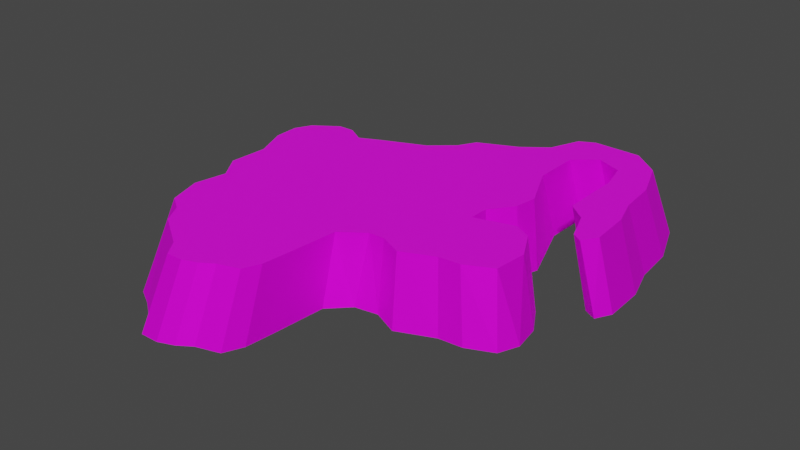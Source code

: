 # Source: down.blend  (saved by Blender 4.1.24; exported with 4.5.12 LTS)
import bpy
from mathutils import Matrix  # noqa: F401  (used for matrix-valued properties, if any)

bpy.ops.wm.read_factory_settings(use_empty=True)
scene = bpy.context.scene
scene.name = 'Scene'

# ---- images (referenced by path relative to the original .blend; pixels are not part of the script)
import os
ASSET_DIR = os.environ.get("B2B_ASSET_DIR", "")  # directory of the original .blend (textures are referenced by path, not embedded)
HERE = os.path.dirname(os.path.abspath(__file__))  # packed textures are extracted next to this script under _unpacked/

def load_image(name, relpath, width, height, colorspace="sRGB"):
    """Load a texture the original file referenced (path relative to the .blend, or extracted next to this script)."""
    p = next((c for c in (os.path.join(HERE, relpath), os.path.join(ASSET_DIR, relpath)) if relpath and os.path.exists(c)), "")
    if p:
        img = bpy.data.images.load(p, check_existing=True)
        img.name = name
    else:  # same state as the original file: an image datablock whose file is absent (Cycles renders it pink)
        img = bpy.data.images.new(name, width, height)
        img.source = "FILE"
        img.filepath = "//" + (relpath or name)
    img.colorspace_settings.name = colorspace
    return img
img_icefloor_png = load_image('Icefloor.png', 'Icefloor.png', 1024, 1024, 'sRGB')
img_diffuse7_png = load_image('diffuse7.png', 'diffuse7.png', 1024, 1024, 'sRGB')

# ---- materials (node trees are filled in below, after node groups)
mat_sleet = bpy.data.materials.new('Sleet')
mat_sleet.alpha_threshold = 0.0
mat_sleet.use_transparent_shadow = False
mat_sleet.roughness = 0.5
mat_sleet.line_color = (0.0, 0.0, 0.0, 1.0)
mat_snow = bpy.data.materials.new('Snow')
mat_snow.use_transparent_shadow = False

# ---- material node trees
mat_sleet.use_nodes = True; mat_sleet.node_tree.nodes.clear()
_N = mat_sleet.node_tree.nodes; _L = mat_sleet.node_tree.links
n0 = _N.new('ShaderNodeOutputMaterial'); n0.name = 'Material Output'; n0.location = (300, 300)
n1 = _N.new('ShaderNodeBsdfPrincipled'); n1.name = 'Principled BSDF'; n1.location = (10, 300)
n1.inputs[1].default_value = 0.7692
n1.inputs[2].default_value = 0.8077
n1.inputs[3].default_value = 1.45
n2 = _N.new('ShaderNodeTexImage'); n2.name = 'Image Texture'; n2.location = (-280, 280)
n2.image = img_icefloor_png
_L.new(n1.outputs[0], n0.inputs[0])
_L.new(n2.outputs[0], n1.inputs[0])
n0.is_active_output = True
mat_snow.use_nodes = True; mat_snow.node_tree.nodes.clear()
_N = mat_snow.node_tree.nodes; _L = mat_snow.node_tree.links
n0 = _N.new('ShaderNodeBsdfPrincipled'); n0.name = 'Principled BSDF'; n0.location = (10, 300)
n0.inputs[3].default_value = 1.45
n1 = _N.new('ShaderNodeOutputMaterial'); n1.name = 'Material Output'; n1.location = (300, 300)
n2 = _N.new('ShaderNodeTexImage'); n2.name = 'Image Texture'; n2.location = (-280, 280)
n2.image = img_diffuse7_png
_L.new(n0.outputs[0], n1.inputs[0])
_L.new(n2.outputs[0], n0.inputs[0])
n1.is_active_output = True

# ---- world
world_world = bpy.data.worlds.new('World'); scene.world = world_world
world_world.use_nodes = True; world_world.node_tree.nodes.clear()
_N = world_world.node_tree.nodes; _L = world_world.node_tree.links
n0 = _N.new('ShaderNodeOutputWorld'); n0.name = 'World Output'; n0.location = (300, 300)
n1 = _N.new('ShaderNodeBackground'); n1.name = 'Background'; n1.location = (10, 300)
n1.inputs[0].default_value = (0.05088, 0.05088, 0.05088, 1.0)
_L.new(n1.outputs[0], n0.inputs[0])
n0.is_active_output = True
world_world.color = (0.05088, 0.05088, 0.05088)
world_world.use_sun_shadow = False
world_world.sun_shadow_jitter_overblur = 0.0

# ---- meshes
me_mesh_004 = bpy.data.meshes.new('Mesh.004')
me_mesh_004.from_pydata([(-8.761, -105.2, 0.0001628), (2.916, -101.7, 0.0003656), (7.069, -92.4, 0.0002104), (8.494, -78.23, 0.0005275), (10.58, -51.32, 0.001067), (20.17, -41.73, 0.0004183), (31.61, -39.9, 0.0002232), (44.32, -45.74, 0.00136), (62.22, -38.21, 0.000208), (73.94, -37.31, 6.502e-05), (86.94, -31.6, 0.0005098), (90.99, -21.76, 0.0002392), (88.76, -8.551, 0.0001458), (81.33, 4.15, 9.023e-05), (72.4, 8.831, 0.001375), (50.36, 2.762, 0.0007152), (50.61, 13.6, 0.0006119), (59.09, 24.83, 0.0001195), (62.06, 34.5, 0.000238), (55.67, 51.6, 0.0002562), (49.67, 67.47, 0.0001117), (50.27, 90.67, 0.0003936), (62.2, 100.5, 0.0008659), (72.66, 97.43, 0.0001289), (77.89, 90.0, 0.0002108), (81.2, 73.58, 0.001021), (81.12, 42.88, 0.0005069), (90.31, 35.72, 0.0002043), (96.95, 18.47, 0.00024), (102.9, 15.31, 0.0005264), (107.2, 23.12, 0.0001526), (106.5, 43.85, 0.000268), (101.1, 61.6, 0.0005279), (99.23, 82.48, 0.0009194), (90.32, 105.9, 0.0004652), (78.32, 116.3, 0.0002103), (62.71, 120.6, 0.002141), (40.97, 115.8, 0.0008828), (33.35, 97.83, 0.000207), (19.72, 87.41, 0.0003432), (-1.855, 77.64, 0.0004388), (-7.342, 67.8, 0.0003642), (-21.17, 55.92, 0.0008342), (-44.12, 46.9, 0.000234), (-56.41, 41.49, 0.001291), (-65.72, 47.24, 0.0001825), (-74.94, 47.15, 0.0001529), (-88.55, 37.4, 0.0005529), (-92.76, 28.97, 7.019e-06), (-92.38, 15.12, 0.0003131), (-84.61, -3.292, 0.0006762), (-85.7, -24.56, 0.0005645), (-77.68, -35.14, 0.0001506), (-77.34, -44.4, 6.523e-05), (-79.92, -55.66, 0.0007328), (-74.1, -73.93, 0.0001355), (-65.12, -79.92, 0.0001446), (-59.09, -90.85, 0.0001088), (-50.55, -95.55, 0.0001311), (-38.76, -103.9, 4.865e-05), (-32.39, -112.8, 0.0003183), (-23.28, -112.7, 0.001077), (-15.48, -109.7, 0.0003436), (-5.575, -93.04, 33.87), (4.687, -89.78, 33.87), (8.321, -81.56, 33.87), (9.587, -68.99, 33.87), (11.76, -43.43, 33.87), (23.19, -35.08, 33.87), (30.89, -34.83, 33.87), (41.97, -39.93, 33.87), (57.68, -33.08, 33.87), (68.13, -32.29, 33.87), (81.2, -25.86, 33.87), (82.68, -9.629, 33.87), (75.05, 4.589, 33.87), (66.65, 9.012, 33.87), (47.07, 3.574, 33.87), (47.32, 13.33, 33.87), (55.74, 24.73, 33.87), (57.45, 35.66, 33.87), (46.88, 58.62, 33.87), (46.78, 81.9, 33.87), (57.73, 91.13, 33.87), (70.28, 85.72, 33.87), (74.01, 71.26, 33.87), (73.92, 40.3, 33.87), (82.93, 32.95, 33.87), (88.7, 17.82, 33.87), (93.55, 14.81, 33.87), (98.22, 22.23, 33.87), (96.88, 42.24, 33.87), (92.41, 56.49, 33.87), (90.68, 75.23, 33.87), (82.78, 95.98, 33.87), (69.2, 107.1, 33.87), (45.48, 107.6, 33.87), (37.98, 103.7, 33.87), (31.84, 88.65, 33.87), (19.66, 79.34, 33.87), (0.3642, 70.61, 33.87), (-4.571, 61.8, 33.87), (-16.0, 51.97, 33.87), (-37.1, 43.15, 33.87), (-47.82, 38.11, 33.87), (-56.79, 43.38, 33.87), (-65.04, 43.32, 33.87), (-76.98, 34.95, 33.87), (-81.03, 27.03, 33.87), (-80.67, 14.6, 33.87), (-73.72, -1.866, 33.87), (-74.71, -20.9, 33.87), (-66.55, -32.93, 33.87), (-69.53, -48.78, 33.87), (-64.32, -65.07, 33.87), (-56.35, -70.34, 33.87), (-50.53, -80.15, 33.87), (-32.46, -92.12, 33.87), (-26.9, -99.9, 33.87), (-18.79, -99.76, 33.87), (-11.84, -97.04, 33.87)], [], [(17, 79, 78), (35, 95, 94), (50, 111, 110), (0, 120, 62), (18, 80, 79), (36, 95, 35), (1, 63, 0), (52, 111, 51), (19, 81, 80), (37, 96, 36), (2, 64, 1), (3, 66, 2), (54, 113, 112), (20, 82, 81), (38, 98, 37), (55, 114, 113), (4, 67, 3), (56, 115, 55), (5, 67, 4), (56, 116, 115), (23, 84, 83), (6, 68, 5), (24, 84, 23), (58, 116, 57), (6, 69, 68), (41, 101, 40), (6, 70, 69), (25, 85, 24), (59, 117, 116), (60, 118, 117), (8, 71, 70), (26, 86, 25), (42, 101, 41), (61, 118, 60), (42, 103, 102), (9, 72, 71), (27, 87, 86), (28, 88, 87), (10, 73, 72), (43, 104, 103), (28, 89, 88), (11, 73, 10), (29, 90, 89), (12, 74, 11), (31, 91, 90), (13, 75, 12), (46, 107, 106), (14, 75, 13), (33, 93, 92), (34, 94, 93), (15, 6, 5), (69, 71, 77), (98, 39, 99), (16, 17, 78), (34, 35, 94), (17, 18, 79), (50, 51, 111), (0, 63, 120), (1, 64, 63), (18, 19, 80), (52, 112, 111), (36, 96, 95), (52, 53, 112), (2, 65, 64), (37, 97, 96), (19, 20, 81), (2, 66, 65), (53, 54, 112), (20, 21, 82), (37, 98, 97), (54, 55, 113), (3, 67, 66), (83, 21, 22), (99, 40, 100), (55, 115, 114), (56, 57, 116), (5, 68, 67), (22, 23, 83), (119, 62, 120), (24, 85, 84), (40, 101, 100), (6, 7, 70), (58, 59, 116), (59, 60, 117), (25, 86, 85), (7, 8, 70), (42, 102, 101), (61, 119, 118), (8, 9, 71), (26, 27, 86), (42, 43, 103), (105, 44, 45), (27, 28, 87), (9, 10, 72), (43, 44, 104), (28, 29, 89), (11, 74, 73), (106, 45, 46), (29, 30, 90), (92, 31, 32), (30, 31, 90), (12, 75, 74), (46, 47, 107), (76, 15, 77), (14, 76, 75), (108, 47, 48), (108, 49, 109), (32, 33, 92), (77, 16, 78), (109, 50, 110), (33, 34, 93), (27, 26, 31), (26, 25, 32), (26, 32, 31), (25, 24, 33), (32, 25, 33), (29, 28, 30), (28, 27, 30), (31, 30, 27), (34, 33, 24), (35, 34, 23), (37, 36, 22), (36, 35, 22), (38, 37, 21), (21, 37, 22), (34, 24, 23), (39, 38, 21), (41, 40, 39), (44, 43, 52), (43, 42, 5), (42, 41, 16), (41, 39, 20), (35, 23, 22), (41, 20, 19), (46, 45, 44), (39, 21, 20), (47, 46, 44), (16, 41, 19), (48, 47, 44), (43, 5, 4), (15, 42, 16), (19, 18, 17), (16, 19, 17), (15, 14, 12), (14, 13, 12), (48, 44, 49), (42, 15, 5), (50, 44, 52), (50, 49, 44), (52, 51, 50), (55, 54, 56), (54, 53, 56), (53, 52, 4), (56, 53, 4), (58, 57, 56), (4, 52, 43), (59, 58, 3), (58, 56, 4), (61, 60, 59), (0, 62, 59), (62, 61, 59), (2, 1, 0), (4, 3, 58), (3, 2, 0), (3, 0, 59), (15, 12, 8), (12, 11, 9), (8, 12, 9), (11, 10, 9), (8, 7, 6), (15, 8, 6), (85, 86, 92), (86, 87, 91), (92, 86, 91), (87, 88, 90), (88, 89, 90), (90, 91, 87), (92, 93, 85), (93, 94, 84), (84, 85, 93), (94, 95, 84), (95, 96, 83), (96, 97, 83), (97, 98, 82), (83, 97, 82), (99, 100, 101), (95, 83, 84), (99, 101, 81), (101, 102, 78), (81, 101, 78), (98, 99, 82), (102, 103, 68), (103, 104, 67), (104, 105, 106), (106, 107, 104), (107, 108, 104), (108, 109, 104), (109, 110, 104), (110, 111, 112), (112, 113, 115), (113, 114, 115), (115, 116, 66), (116, 117, 66), (110, 112, 67), (112, 115, 67), (117, 118, 119), (67, 115, 66), (103, 67, 68), (104, 110, 67), (117, 119, 120), (63, 117, 120), (63, 64, 65), (65, 66, 63), (63, 66, 117), (99, 81, 82), (79, 80, 78), (80, 81, 78), (102, 68, 77), (77, 78, 102), (75, 76, 77), (73, 74, 72), (74, 75, 77), (72, 77, 71), (69, 70, 71), (68, 69, 77), (77, 72, 74), (98, 38, 39), (83, 82, 21), (99, 39, 40), (119, 61, 62), (105, 104, 44), (106, 105, 45), (92, 91, 31), (76, 14, 15), (108, 107, 47), (108, 48, 49), (77, 15, 16), (109, 49, 50)])
me_mesh_004.polygons.foreach_set('material_index', [0, 0, 0, 0, 0, 0, 0, 0, 0, 0, 0, 0, 0, 0, 0, 0, 0, 0, 0, 0, 0, 0, 0, 0, 0, 0, 0, 0, 0, 0, 0, 0, 0, 0, 0, 0, 0, 0, 0, 0, 0, 0, 0, 0, 0, 0, 0, 0, 0, 0, 0, 1, 0, 0, 0, 0, 0, 0, 0, 0, 0, 0, 0, 0, 0, 0, 0, 0, 0, 0, 0, 0, 0, 0, 0, 0, 0, 0, 0, 0, 0, 0, 0, 0, 0, 0, 0, 0, 0, 0, 0, 0, 0, 0, 0, 0, 0, 0, 0, 0, 0, 0, 0, 0, 0, 0, 0, 0, 0, 0, 0, 0, 0, 0, 0, 0, 0, 0, 0, 0, 0, 0, 0, 0, 0, 0, 0, 0, 0, 0, 0, 0, 0, 0, 0, 0, 0, 0, 0, 0, 0, 0, 0, 0, 0, 0, 0, 0, 0, 0, 0, 0, 0, 0, 0, 0, 0, 0, 0, 0, 0, 0, 0, 0, 0, 0, 0, 0, 0, 0, 0, 1, 1, 1, 1, 1, 1, 1, 1, 1, 1, 1, 1, 1, 1, 1, 1, 1, 1, 1, 1, 1, 1, 1, 1, 1, 1, 1, 1, 1, 1, 1, 1, 1, 1, 1, 1, 1, 1, 1, 1, 1, 1, 1, 1, 1, 1, 1, 1, 1, 1, 1, 1, 1, 1, 1, 0, 0, 0, 0, 0, 0, 0, 0, 0, 0, 0, 0])
_uv = me_mesh_004.uv_layers.new(name='UVMap')
_uv.uv.foreach_set('vector', [0.7772, 0.3761, 0.8899, 0.3472, 0.9003, 0.3821, 0.5718, 0.09127, 0.4792, 0.05934, 0.5328, 0.03491, 0.2339, 0.6763, 0.1296, 0.7961, 0.07065, 0.7238, 0.786, 0.835, 0.886, 0.9085, 0.7686, 0.8539, 0.7684, 0.3516, 0.8773, 0.3152, 0.8899, 0.3472, 0.5471, 0.1109, 0.4792, 0.05934, 0.5718, 0.09127, 0.815, 0.8103, 0.9264, 0.8698, 0.786, 0.835, 0.3313, 0.756, 0.1296, 0.7961, 0.2809, 0.7304, 0.7212, 0.3144, 0.8332, 0.2465, 0.8773, 0.3152, 0.5161, 0.1511, 0.4176, 0.1071, 0.5471, 0.1109, 0.8175, 0.7848, 0.9534, 0.8147, 0.815, 0.8103, 0.802, 0.7457, 0.9613, 0.7227, 0.8175, 0.7848, 0.3883, 0.8172, 0.2611, 0.8984, 0.1814, 0.8485, 0.6685, 0.274, 0.7812, 0.1828, 0.8332, 0.2465, 0.5105, 0.2025, 0.3535, 0.1752, 0.5161, 0.1511, 0.4521, 0.8523, 0.349, 0.9421, 0.2611, 0.8984, 0.7658, 0.6585, 0.9497, 0.6326, 0.802, 0.7457, 0.497, 0.8634, 0.4118, 0.9692, 0.4521, 0.8523, 0.7868, 0.5874, 0.9497, 0.6326, 0.7658, 0.6585, 0.497, 0.8634, 0.4952, 0.9875, 0.4118, 0.9692, 0.6182, 0.1054, 0.7399, 0.1085, 0.7527, 0.1425, 0.8186, 0.5451, 0.9461, 0.5933, 0.7868, 0.5874, 0.6353, 0.08827, 0.7399, 0.1085, 0.6182, 0.1054, 0.5935, 0.8846, 0.4952, 0.9875, 0.5495, 0.8799, 0.8186, 0.5451, 0.9402, 0.5767, 0.9461, 0.5933, 0.403, 0.3532, 0.2452, 0.3047, 0.4145, 0.3188, 0.8186, 0.5451, 0.9435, 0.5547, 0.9402, 0.5767, 0.6614, 0.06558, 0.7337, 0.08042, 0.6353, 0.08827, 0.6606, 0.8931, 0.6624, 0.9974, 0.4952, 0.9875, 0.7099, 0.9019, 0.7369, 0.9818, 0.6624, 0.9974, 0.888, 0.5073, 0.9581, 0.5238, 0.9435, 0.5547, 0.6874, 0.03796, 0.7382, 0.03916, 0.6614, 0.06558, 0.3667, 0.4108, 0.2452, 0.3047, 0.403, 0.3532, 0.75, 0.8881, 0.7369, 0.9818, 0.7099, 0.9019, 0.3667, 0.4108, 0.152, 0.414, 0.2096, 0.3472, 0.8969, 0.495, 0.9618, 0.5056, 0.9581, 0.5238, 0.686, 0.03022, 0.7281, 0.02433, 0.7382, 0.03916, 0.6853, 0.02136, 0.7112, 0.009786, 0.7281, 0.02433, 0.9101, 0.483, 0.9623, 0.4806, 0.9618, 0.5056, 0.2943, 0.4818, 0.1203, 0.4504, 0.152, 0.414, 0.6853, 0.02136, 0.7012, 0.005323, 0.7112, 0.009786, 0.9121, 0.4728, 0.9623, 0.4806, 0.9101, 0.483, 0.6839, 0.02015, 0.6841, 0.001306, 0.7012, 0.005323, 0.9058, 0.4599, 0.9509, 0.4525, 0.9121, 0.4728, 0.6675, 0.02667, 0.6528, 0.0009557, 0.6841, 0.001306, 0.888, 0.4515, 0.9288, 0.4317, 0.9058, 0.4599, 0.1905, 0.5487, 0.04772, 0.5687, 0.07641, 0.5098, 0.8717, 0.4507, 0.9288, 0.4317, 0.888, 0.4515, 0.6257, 0.05544, 0.5856, 0.01513, 0.6235, 0.003812, 0.593, 0.07774, 0.5328, 0.03491, 0.5856, 0.01513, 0.8129, 0.4476, 0.8186, 0.5451, 0.7868, 0.5874, 0.2088, 0.5817, 0.1543, 0.489, 0.3319, 0.4522, 0.3535, 0.1752, 0.4768, 0.2557, 0.317, 0.2164, 0.7864, 0.4142, 0.7772, 0.3761, 0.9003, 0.3821, 0.593, 0.07774, 0.5718, 0.09127, 0.5328, 0.03491, 0.7772, 0.3761, 0.7684, 0.3516, 0.8899, 0.3472, 0.2339, 0.6763, 0.2809, 0.7304, 0.1296, 0.7961, 0.786, 0.835, 0.9264, 0.8698, 0.886, 0.9085, 0.815, 0.8103, 0.9534, 0.8147, 0.9264, 0.8698, 0.7684, 0.3516, 0.7212, 0.3144, 0.8773, 0.3152, 0.3313, 0.756, 0.1814, 0.8485, 0.1296, 0.7961, 0.5471, 0.1109, 0.4176, 0.1071, 0.4792, 0.05934, 0.3313, 0.756, 0.3658, 0.7854, 0.1814, 0.8485, 0.8175, 0.7848, 0.9617, 0.7712, 0.9534, 0.8147, 0.5161, 0.1511, 0.3941, 0.1318, 0.4176, 0.1071, 0.7212, 0.3144, 0.6685, 0.274, 0.8332, 0.2465, 0.8175, 0.7848, 0.9613, 0.7227, 0.9617, 0.7712, 0.3658, 0.7854, 0.3883, 0.8172, 0.1814, 0.8485, 0.6685, 0.274, 0.6095, 0.1984, 0.7812, 0.1828, 0.5161, 0.1511, 0.3535, 0.1752, 0.3941, 0.1318, 0.3883, 0.8172, 0.4521, 0.8523, 0.2611, 0.8984, 0.802, 0.7457, 0.9497, 0.6326, 0.9613, 0.7227, 0.7527, 0.1425, 0.6095, 0.1984, 0.6043, 0.1365, 0.317, 0.2164, 0.4145, 0.3188, 0.2695, 0.2764, 0.4521, 0.8523, 0.4118, 0.9692, 0.349, 0.9421, 0.497, 0.8634, 0.5495, 0.8799, 0.4952, 0.9875, 0.7868, 0.5874, 0.9461, 0.5933, 0.9497, 0.6326, 0.6043, 0.1365, 0.6182, 0.1054, 0.7527, 0.1425, 0.8119, 0.9553, 0.7686, 0.8539, 0.886, 0.9085, 0.6353, 0.08827, 0.7337, 0.08042, 0.7399, 0.1085, 0.4145, 0.3188, 0.2452, 0.3047, 0.2695, 0.2764, 0.8186, 0.5451, 0.8557, 0.5289, 0.9435, 0.5547, 0.5935, 0.8846, 0.6606, 0.8931, 0.4952, 0.9875, 0.6606, 0.8931, 0.7099, 0.9019, 0.6624, 0.9974, 0.6614, 0.06558, 0.7382, 0.03916, 0.7337, 0.08042, 0.8557, 0.5289, 0.888, 0.5073, 0.9435, 0.5547, 0.3667, 0.4108, 0.2096, 0.3472, 0.2452, 0.3047, 0.75, 0.8881, 0.8119, 0.9553, 0.7369, 0.9818, 0.888, 0.5073, 0.8969, 0.495, 0.9581, 0.5238, 0.6874, 0.03796, 0.686, 0.03022, 0.7382, 0.03916, 0.3667, 0.4108, 0.2943, 0.4818, 0.152, 0.414, 0.0953, 0.4835, 0.2535, 0.5238, 0.2137, 0.537, 0.686, 0.03022, 0.6853, 0.02136, 0.7281, 0.02433, 0.8969, 0.495, 0.9101, 0.483, 0.9618, 0.5056, 0.2943, 0.4818, 0.2535, 0.5238, 0.1203, 0.4504, 0.6853, 0.02136, 0.6839, 0.02015, 0.7012, 0.005323, 0.9121, 0.4728, 0.9509, 0.4525, 0.9623, 0.4806, 0.07641, 0.5098, 0.2137, 0.537, 0.1905, 0.5487, 0.6839, 0.02015, 0.681, 0.0207, 0.6841, 0.001306, 0.6235, 0.003812, 0.6675, 0.02667, 0.6507, 0.03859, 0.681, 0.0207, 0.6675, 0.02667, 0.6841, 0.001306, 0.9058, 0.4599, 0.9288, 0.4317, 0.9509, 0.4525, 0.1905, 0.5487, 0.1694, 0.5806, 0.04772, 0.5687, 0.9148, 0.4229, 0.8129, 0.4476, 0.8999, 0.4005, 0.8717, 0.4507, 0.9148, 0.4229, 0.9288, 0.4317, 0.04262, 0.6069, 0.1694, 0.5806, 0.172, 0.6011, 0.04262, 0.6069, 0.1932, 0.629, 0.04882, 0.6546, 0.6507, 0.03859, 0.6257, 0.05544, 0.6235, 0.003812, 0.8999, 0.4005, 0.7864, 0.4142, 0.9003, 0.3821, 0.04882, 0.6546, 0.2339, 0.6763, 0.07065, 0.7238, 0.6257, 0.05544, 0.593, 0.07774, 0.5856, 0.01513, 0.686, 0.03022, 0.6874, 0.03796, 0.6675, 0.02667, 0.6874, 0.03796, 0.6614, 0.06558, 0.6507, 0.03859, 0.6874, 0.03796, 0.6507, 0.03859, 0.6675, 0.02667, 0.6614, 0.06558, 0.6353, 0.08827, 0.6257, 0.05544, 0.6507, 0.03859, 0.6614, 0.06558, 0.6257, 0.05544, 0.6839, 0.02015, 0.6853, 0.02136, 0.681, 0.0207, 0.6853, 0.02136, 0.686, 0.03022, 0.681, 0.0207, 0.6675, 0.02667, 0.681, 0.0207, 0.686, 0.03022, 0.593, 0.07774, 0.6257, 0.05544, 0.6353, 0.08827, 0.5718, 0.09127, 0.593, 0.07774, 0.6182, 0.1054, 0.5161, 0.1511, 0.5471, 0.1109, 0.6043, 0.1365, 0.5471, 0.1109, 0.5718, 0.09127, 0.6043, 0.1365, 0.5105, 0.2025, 0.5161, 0.1511, 0.6095, 0.1984, 0.6095, 0.1984, 0.5161, 0.1511, 0.6043, 0.1365, 0.593, 0.07774, 0.6353, 0.08827, 0.6182, 0.1054, 0.4768, 0.2557, 0.5105, 0.2025, 0.6095, 0.1984, 0.403, 0.3532, 0.4145, 0.3188, 0.4768, 0.2557, 0.2535, 0.5238, 0.2943, 0.4818, 0.3313, 0.756, 0.2943, 0.4818, 0.3667, 0.4108, 0.7868, 0.5874, 0.3667, 0.4108, 0.403, 0.3532, 0.7864, 0.4142, 0.403, 0.3532, 0.4768, 0.2557, 0.6685, 0.274, 0.5718, 0.09127, 0.6182, 0.1054, 0.6043, 0.1365, 0.403, 0.3532, 0.6685, 0.274, 0.7212, 0.3144, 0.1905, 0.5487, 0.2137, 0.537, 0.2535, 0.5238, 0.4768, 0.2557, 0.6095, 0.1984, 0.6685, 0.274, 0.1694, 0.5806, 0.1905, 0.5487, 0.2535, 0.5238, 0.7864, 0.4142, 0.403, 0.3532, 0.7212, 0.3144, 0.172, 0.6011, 0.1694, 0.5806, 0.2535, 0.5238, 0.2943, 0.4818, 0.7868, 0.5874, 0.7658, 0.6585, 0.8129, 0.4476, 0.3667, 0.4108, 0.7864, 0.4142, 0.7212, 0.3144, 0.7684, 0.3516, 0.7772, 0.3761, 0.7864, 0.4142, 0.7212, 0.3144, 0.7772, 0.3761, 0.8129, 0.4476, 0.8717, 0.4507, 0.9058, 0.4599, 0.8717, 0.4507, 0.888, 0.4515, 0.9058, 0.4599, 0.172, 0.6011, 0.2535, 0.5238, 0.1932, 0.629, 0.3667, 0.4108, 0.8129, 0.4476, 0.7868, 0.5874, 0.2339, 0.6763, 0.2535, 0.5238, 0.3313, 0.756, 0.2339, 0.6763, 0.1932, 0.629, 0.2535, 0.5238, 0.3313, 0.756, 0.2809, 0.7304, 0.2339, 0.6763, 0.4521, 0.8523, 0.3883, 0.8172, 0.497, 0.8634, 0.3883, 0.8172, 0.3658, 0.7854, 0.497, 0.8634, 0.3658, 0.7854, 0.3313, 0.756, 0.7658, 0.6585, 0.497, 0.8634, 0.3658, 0.7854, 0.7658, 0.6585, 0.5935, 0.8846, 0.5495, 0.8799, 0.497, 0.8634, 0.7658, 0.6585, 0.3313, 0.756, 0.2943, 0.4818, 0.6606, 0.8931, 0.5935, 0.8846, 0.802, 0.7457, 0.5935, 0.8846, 0.497, 0.8634, 0.7658, 0.6585, 0.75, 0.8881, 0.7099, 0.9019, 0.6606, 0.8931, 0.786, 0.835, 0.7686, 0.8539, 0.6606, 0.8931, 0.7686, 0.8539, 0.75, 0.8881, 0.6606, 0.8931, 0.8175, 0.7848, 0.815, 0.8103, 0.786, 0.835, 0.7658, 0.6585, 0.802, 0.7457, 0.5935, 0.8846, 0.802, 0.7457, 0.8175, 0.7848, 0.786, 0.835, 0.802, 0.7457, 0.786, 0.835, 0.6606, 0.8931, 0.8129, 0.4476, 0.9058, 0.4599, 0.888, 0.5073, 0.9058, 0.4599, 0.9121, 0.4728, 0.8969, 0.495, 0.888, 0.5073, 0.9058, 0.4599, 0.8969, 0.495, 0.9121, 0.4728, 0.9101, 0.483, 0.8969, 0.495, 0.888, 0.5073, 0.8557, 0.5289, 0.8186, 0.5451, 0.8129, 0.4476, 0.888, 0.5073, 0.8186, 0.5451, 0.6791, 0.09493, 0.5225, 0.1634, 0.5497, 0.05359, 0.5225, 0.1634, 0.4599, 0.1527, 0.4654, 0.07109, 0.5497, 0.05359, 0.5225, 0.1634, 0.4654, 0.07109, 0.4599, 0.1527, 0.3671, 0.161, 0.3638, 0.1165, 0.3671, 0.161, 0.3405, 0.1499, 0.3638, 0.1165, 0.3638, 0.1165, 0.4654, 0.07109, 0.4599, 0.1527, 0.5497, 0.05359, 0.6501, 0.01881, 0.6791, 0.09493, 0.6501, 0.01881, 0.7763, 0.002311, 0.7619, 0.08154, 0.7619, 0.08154, 0.6791, 0.09493, 0.6501, 0.01881, 0.7763, 0.002311, 0.8686, 0.03177, 0.7619, 0.08154, 0.8686, 0.03177, 0.9439, 0.1237, 0.8218, 0.1141, 0.9439, 0.1237, 0.9458, 0.1623, 0.8218, 0.1141, 0.9458, 0.1623, 0.8934, 0.2258, 0.7671, 0.2142, 0.8218, 0.1141, 0.9458, 0.1623, 0.7671, 0.2142, 0.8815, 0.2973, 0.8909, 0.398, 0.8667, 0.4412, 0.8686, 0.03177, 0.8218, 0.1141, 0.7619, 0.08154, 0.8815, 0.2973, 0.8667, 0.4412, 0.5667, 0.3427, 0.8667, 0.4412, 0.85, 0.514, 0.3709, 0.4306, 0.5667, 0.3427, 0.8667, 0.4412, 0.3709, 0.4306, 0.8934, 0.2258, 0.8815, 0.2973, 0.7671, 0.2142, 0.85, 0.514, 0.8654, 0.6242, 0.2247, 0.6075, 0.8654, 0.6242, 0.88, 0.6788, 0.2214, 0.6675, 0.88, 0.6788, 0.9255, 0.7076, 0.9483, 0.7411, 0.9483, 0.7411, 0.9395, 0.8098, 0.88, 0.6788, 0.9395, 0.8098, 0.9143, 0.8462, 0.88, 0.6788, 0.9143, 0.8462, 0.8491, 0.8721, 0.88, 0.6788, 0.8491, 0.8721, 0.7475, 0.8889, 0.88, 0.6788, 0.7475, 0.8889, 0.6505, 0.9308, 0.5671, 0.9361, 0.5671, 0.9361, 0.4902, 0.9807, 0.3421, 0.9813, 0.4902, 0.9807, 0.3935, 0.9989, 0.3421, 0.9813, 0.3421, 0.9813, 0.2747, 0.9781, 0.127, 0.7377, 0.2747, 0.9781, 0.1598, 0.9331, 0.127, 0.7377, 0.7475, 0.8889, 0.5671, 0.9361, 0.2214, 0.6675, 0.5671, 0.9361, 0.3421, 0.9813, 0.2214, 0.6675, 0.1598, 0.9331, 0.1057, 0.9249, 0.07375, 0.8911, 0.2214, 0.6675, 0.3421, 0.9813, 0.127, 0.7377, 0.8654, 0.6242, 0.2214, 0.6675, 0.2247, 0.6075, 0.88, 0.6788, 0.7475, 0.8889, 0.2214, 0.6675, 0.1598, 0.9331, 0.07375, 0.8911, 0.06418, 0.8604, 0.06475, 0.8324, 0.1598, 0.9331, 0.06418, 0.8604, 0.06475, 0.8324, 0.05699, 0.793, 0.0793, 0.7653, 0.0793, 0.7653, 0.127, 0.7377, 0.06475, 0.8324, 0.06475, 0.8324, 0.127, 0.7377, 0.1598, 0.9331, 0.8815, 0.2973, 0.5667, 0.3427, 0.7671, 0.2142, 0.403, 0.3828, 0.4437, 0.3593, 0.3709, 0.4306, 0.4437, 0.3593, 0.5667, 0.3427, 0.3709, 0.4306, 0.85, 0.514, 0.2247, 0.6075, 0.3319, 0.4522, 0.3319, 0.4522, 0.3709, 0.4306, 0.85, 0.514, 0.268, 0.3613, 0.302, 0.382, 0.3319, 0.4522, 0.1356, 0.3994, 0.1937, 0.3647, 0.1351, 0.4524, 0.1937, 0.3647, 0.268, 0.3613, 0.3319, 0.4522, 0.1351, 0.4524, 0.3319, 0.4522, 0.1543, 0.489, 0.2088, 0.5817, 0.1676, 0.5513, 0.1543, 0.489, 0.2247, 0.6075, 0.2088, 0.5817, 0.3319, 0.4522, 0.3319, 0.4522, 0.1351, 0.4524, 0.1937, 0.3647, 0.3535, 0.1752, 0.5105, 0.2025, 0.4768, 0.2557, 0.7527, 0.1425, 0.7812, 0.1828, 0.6095, 0.1984, 0.317, 0.2164, 0.4768, 0.2557, 0.4145, 0.3188, 0.8119, 0.9553, 0.75, 0.8881, 0.7686, 0.8539, 0.0953, 0.4835, 0.1203, 0.4504, 0.2535, 0.5238, 0.07641, 0.5098, 0.0953, 0.4835, 0.2137, 0.537, 0.6235, 0.003812, 0.6528, 0.0009557, 0.6675, 0.02667, 0.9148, 0.4229, 0.8717, 0.4507, 0.8129, 0.4476, 0.04262, 0.6069, 0.04772, 0.5687, 0.1694, 0.5806, 0.04262, 0.6069, 0.172, 0.6011, 0.1932, 0.629, 0.8999, 0.4005, 0.8129, 0.4476, 0.7864, 0.4142, 0.04882, 0.6546, 0.1932, 0.629, 0.2339, 0.6763])
me_mesh_004.materials.append(mat_sleet)
me_mesh_004.materials.append(mat_snow)
me_mesh_004.update()

# ---- objects
ob_down_col = bpy.data.objects.new('down-col', me_mesh_004)

# ---- transforms, parenting, visibility, modifiers, constraints
ob_down_col.location = (0.0, 0.0, 0.0)

# ---- collection membership
scene.collection.objects.link(ob_down_col)

# ---- scene / render settings (as saved in the file)
scene.frame_start = 1; scene.frame_end = 250; scene.frame_set(1)
scene.render.engine = 'BLENDER_EEVEE_NEXT'
scene.cycles.sampling_pattern = 'TABULATED_SOBOL'
scene.eevee.ray_tracing_options.trace_max_roughness = 0.0
scene.view_settings.view_transform = 'Filmic'
bpy.context.view_layer.update()

# ---- added for rendering (the .blend has no active camera and no usable light): camera, sun
cam_auto = bpy.data.cameras.new('AutoCamera')
cam_auto.lens = 50.0
cam_auto.sensor_width = 36.0
cam_auto.clip_end = 5020.49
ob_auto_camera = bpy.data.objects.new('AutoCamera', cam_auto)
scene.collection.objects.link(ob_auto_camera)
ob_auto_camera.location = (293.263, -339.377, 245.79)
ob_auto_camera.rotation_euler = (1.09748, -7.21219e-08, 0.694738)
scene.camera = ob_auto_camera
light_auto_sun = bpy.data.lights.new('AutoSun', 'SUN')
light_auto_sun.energy = 3.0
light_auto_sun.angle = 0.0523599
ob_auto_sun = bpy.data.objects.new('AutoSun', light_auto_sun)
scene.collection.objects.link(ob_auto_sun)
ob_auto_sun.rotation_euler = (0.872665, 0.174533, 0.523599)
bpy.context.view_layer.update()
